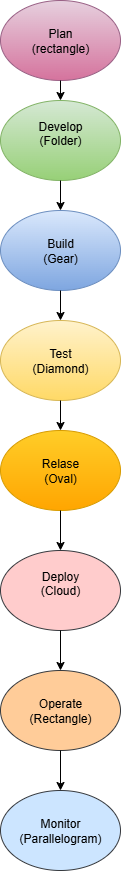

The diagram above was exported from draw.io. Its source (the exported page's mxGraphModel, read from the mxfile embedded in the PNG):
<mxGraphModel dx="1489" dy="753" grid="1" gridSize="10" guides="1" tooltips="1" connect="1" arrows="1" fold="1" page="1" pageScale="1" pageWidth="850" pageHeight="1100" math="0" shadow="0">
  <root>
    <mxCell id="0" />
    <mxCell id="1" parent="0" />
    <mxCell id="NOCZvOOF--QGJP1CfTOw-1" value="Plan&lt;div&gt;(rectangle)&lt;/div&gt;" style="ellipse;whiteSpace=wrap;html=1;fillColor=#e6d0de;gradientColor=#d5739d;strokeColor=#996185;" vertex="1" parent="1">
      <mxGeometry x="320" y="20" width="120" height="80" as="geometry" />
    </mxCell>
    <mxCell id="NOCZvOOF--QGJP1CfTOw-2" value="" style="endArrow=classic;html=1;rounded=0;exitX=0.5;exitY=1;exitDx=0;exitDy=0;" edge="1" parent="1" source="NOCZvOOF--QGJP1CfTOw-1">
      <mxGeometry width="50" height="50" relative="1" as="geometry">
        <mxPoint x="350" y="190" as="sourcePoint" />
        <mxPoint x="380" y="120" as="targetPoint" />
      </mxGeometry>
    </mxCell>
    <mxCell id="NOCZvOOF--QGJP1CfTOw-3" value="Develop&lt;div&gt;(Folder)&lt;/div&gt;&lt;div&gt;&lt;br&gt;&lt;/div&gt;" style="ellipse;whiteSpace=wrap;html=1;fillColor=#d5e8d4;gradientColor=#97d077;strokeColor=#82b366;" vertex="1" parent="1">
      <mxGeometry x="320" y="120" width="120" height="80" as="geometry" />
    </mxCell>
    <mxCell id="NOCZvOOF--QGJP1CfTOw-4" value="" style="endArrow=classic;html=1;rounded=0;" edge="1" parent="1" source="NOCZvOOF--QGJP1CfTOw-3">
      <mxGeometry width="50" height="50" relative="1" as="geometry">
        <mxPoint x="350" y="270" as="sourcePoint" />
        <mxPoint x="380" y="230" as="targetPoint" />
      </mxGeometry>
    </mxCell>
    <mxCell id="NOCZvOOF--QGJP1CfTOw-5" value="Build&lt;div&gt;(Gear)&lt;/div&gt;" style="ellipse;whiteSpace=wrap;html=1;fillColor=#dae8fc;gradientColor=#7ea6e0;strokeColor=#6c8ebf;" vertex="1" parent="1">
      <mxGeometry x="320" y="230" width="120" height="80" as="geometry" />
    </mxCell>
    <mxCell id="NOCZvOOF--QGJP1CfTOw-6" value="" style="endArrow=classic;html=1;rounded=0;exitX=0.5;exitY=1;exitDx=0;exitDy=0;" edge="1" parent="1" source="NOCZvOOF--QGJP1CfTOw-5">
      <mxGeometry width="50" height="50" relative="1" as="geometry">
        <mxPoint x="370" y="320" as="sourcePoint" />
        <mxPoint x="380" y="340" as="targetPoint" />
      </mxGeometry>
    </mxCell>
    <mxCell id="NOCZvOOF--QGJP1CfTOw-7" value="Test&lt;div&gt;(Diamond)&lt;/div&gt;" style="ellipse;whiteSpace=wrap;html=1;fillColor=#fff2cc;gradientColor=#ffd966;strokeColor=#d6b656;" vertex="1" parent="1">
      <mxGeometry x="320" y="340" width="120" height="80" as="geometry" />
    </mxCell>
    <mxCell id="NOCZvOOF--QGJP1CfTOw-8" value="" style="endArrow=classic;html=1;rounded=0;exitX=0.5;exitY=1;exitDx=0;exitDy=0;" edge="1" parent="1" source="NOCZvOOF--QGJP1CfTOw-7">
      <mxGeometry width="50" height="50" relative="1" as="geometry">
        <mxPoint x="360" y="520" as="sourcePoint" />
        <mxPoint x="380" y="450" as="targetPoint" />
      </mxGeometry>
    </mxCell>
    <mxCell id="NOCZvOOF--QGJP1CfTOw-9" value="Relase&lt;div&gt;(Oval)&lt;/div&gt;" style="ellipse;whiteSpace=wrap;html=1;fillColor=#ffcd28;gradientColor=#ffa500;strokeColor=#d79b00;" vertex="1" parent="1">
      <mxGeometry x="320" y="450" width="120" height="80" as="geometry" />
    </mxCell>
    <mxCell id="NOCZvOOF--QGJP1CfTOw-10" value="Deploy&lt;div&gt;(Cloud)&lt;/div&gt;&lt;div&gt;&lt;br&gt;&lt;/div&gt;" style="ellipse;whiteSpace=wrap;html=1;fillColor=#ffcccc;strokeColor=#36393d;" vertex="1" parent="1">
      <mxGeometry x="320" y="570" width="120" height="80" as="geometry" />
    </mxCell>
    <mxCell id="NOCZvOOF--QGJP1CfTOw-11" value="" style="endArrow=classic;html=1;rounded=0;exitX=0.5;exitY=1;exitDx=0;exitDy=0;" edge="1" parent="1" source="NOCZvOOF--QGJP1CfTOw-9">
      <mxGeometry width="50" height="50" relative="1" as="geometry">
        <mxPoint x="390" y="540" as="sourcePoint" />
        <mxPoint x="380" y="570" as="targetPoint" />
      </mxGeometry>
    </mxCell>
    <mxCell id="NOCZvOOF--QGJP1CfTOw-12" value="" style="endArrow=classic;html=1;rounded=0;exitX=0.5;exitY=1;exitDx=0;exitDy=0;" edge="1" parent="1" source="NOCZvOOF--QGJP1CfTOw-10">
      <mxGeometry width="50" height="50" relative="1" as="geometry">
        <mxPoint x="350" y="730" as="sourcePoint" />
        <mxPoint x="380" y="690" as="targetPoint" />
      </mxGeometry>
    </mxCell>
    <mxCell id="NOCZvOOF--QGJP1CfTOw-13" value="Operate&lt;div&gt;(Rectangle)&lt;/div&gt;" style="ellipse;whiteSpace=wrap;html=1;fillColor=#ffcc99;strokeColor=#36393d;" vertex="1" parent="1">
      <mxGeometry x="320" y="690" width="120" height="80" as="geometry" />
    </mxCell>
    <mxCell id="NOCZvOOF--QGJP1CfTOw-14" value="" style="endArrow=classic;html=1;rounded=0;" edge="1" parent="1" source="NOCZvOOF--QGJP1CfTOw-13">
      <mxGeometry width="50" height="50" relative="1" as="geometry">
        <mxPoint x="360" y="860" as="sourcePoint" />
        <mxPoint x="380" y="810" as="targetPoint" />
      </mxGeometry>
    </mxCell>
    <mxCell id="NOCZvOOF--QGJP1CfTOw-15" value="Monitor&lt;div&gt;(Parallelogram)&lt;/div&gt;" style="ellipse;whiteSpace=wrap;html=1;fillColor=#cce5ff;strokeColor=#36393d;" vertex="1" parent="1">
      <mxGeometry x="320" y="810" width="120" height="80" as="geometry" />
    </mxCell>
  </root>
</mxGraphModel>